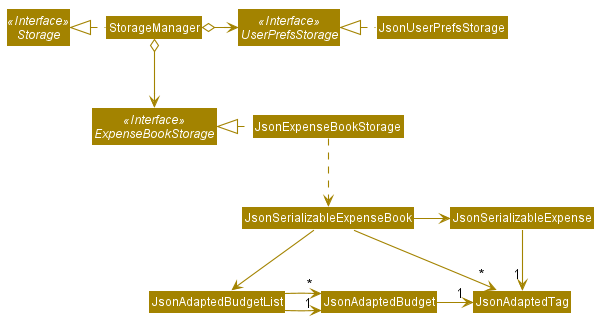

The diagram above was rendered by PlantUML. Its source (embedded in the PNG):
@startuml








skinparam BackgroundColor #FFFFFFF

skinparam Shadowing false

skinparam Class {
    FontColor #FFFFFF
    BorderThickness 1
    BorderColor #FFFFFF
    StereotypeFontColor #FFFFFF
    FontName Arial
}

skinparam Actor {
    BorderColor #000000
    Color #000000
    FontName Arial
}

skinparam Sequence {
    MessageAlign center
    BoxFontSize 15
    BoxPadding 0
    BoxFontColor #FFFFFF
    FontName Arial
}

skinparam Participant {
    FontColor #FFFFFFF
    Padding 20
}

skinparam MinClassWidth 50
skinparam ParticipantPadding 10
skinparam Shadowing false
skinparam DefaultTextAlignment center
skinparam packageStyle Rectangle

hide footbox
hide members
hide circle
skinparam arrowThickness 1.1
skinparam arrowColor #A38300
skinparam classBackgroundColor #A38300

Interface Storage <<Interface>>
Interface UserPrefsStorage <<Interface>>
Interface ExpenseBookStorage <<Interface>>

Class StorageManager
Class JsonUserPrefsStorage
Class JsonExpenseBookStorage

StorageManager .left.|> Storage
StorageManager o-right-> UserPrefsStorage
StorageManager o--> ExpenseBookStorage

JsonUserPrefsStorage .left.|> UserPrefsStorage
JsonExpenseBookStorage .left.|> ExpenseBookStorage
JsonExpenseBookStorage .down.> JsonSerializableExpenseBook
JsonSerializableExpenseBook -right-> JsonSerializableExpense
JsonSerializableExpenseBook -down-> "*" JsonAdaptedTag
JsonSerializableExpense -right-> "1" JsonAdaptedTag
JsonSerializableExpenseBook -down-> JsonAdaptedBudgetList
JsonAdaptedBudgetList -right-> "1" JsonAdaptedBudget
JsonAdaptedBudgetList -down-> "*" JsonAdaptedBudget
JsonAdaptedBudget -right-> "1" JsonAdaptedTag
@enduml